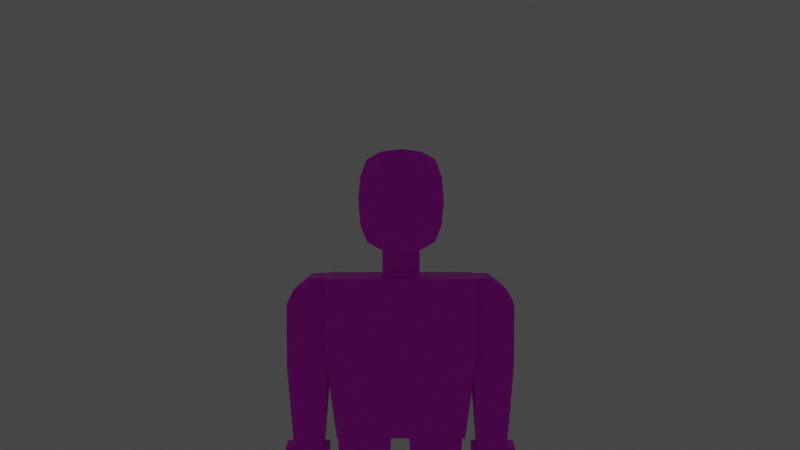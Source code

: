 # Source: clovek.blend  (saved by Blender 2.93.20; exported with 4.5.12 LTS)
import bpy
from mathutils import Matrix  # noqa: F401  (used for matrix-valued properties, if any)

bpy.ops.wm.read_factory_settings(use_empty=True)
scene = bpy.context.scene
scene.name = 'Scene'

# ---- collections
col_collection = bpy.data.collections.new('Collection'); scene.collection.children.link(col_collection)

# ---- images (referenced by path relative to the original .blend; pixels are not part of the script)
import os
ASSET_DIR = os.environ.get("B2B_ASSET_DIR", "")  # directory of the original .blend (textures are referenced by path, not embedded)
HERE = os.path.dirname(os.path.abspath(__file__))  # packed textures are extracted next to this script under _unpacked/

def load_image(name, relpath, width, height, colorspace="sRGB"):
    """Load a texture the original file referenced (path relative to the .blend, or extracted next to this script)."""
    p = next((c for c in (os.path.join(HERE, relpath), os.path.join(ASSET_DIR, relpath)) if relpath and os.path.exists(c)), "")
    if p:
        img = bpy.data.images.load(p, check_existing=True)
        img.name = name
    else:  # same state as the original file: an image datablock whose file is absent (Cycles renders it pink)
        img = bpy.data.images.new(name, width, height)
        img.source = "FILE"
        img.filepath = "//" + (relpath or name)
    img.colorspace_settings.name = colorspace
    return img
img_red_png = load_image('red.png', 'red.png', 1024, 1024, 'sRGB')

# ---- materials (node trees are filled in below, after node groups)
mat_material_003 = bpy.data.materials.new('Material.003')
mat_material_003.use_transparent_shadow = False

# ---- material node trees
mat_material_003.use_nodes = True; mat_material_003.node_tree.nodes.clear()
_N = mat_material_003.node_tree.nodes; _L = mat_material_003.node_tree.links
n0 = _N.new('ShaderNodeBsdfPrincipled'); n0.name = 'Principled BSDF'; n0.location = (10, 300)
n0.distribution = 'GGX'
n0.subsurface_method = 'BURLEY'
n0.inputs[3].default_value = 1.45
n0.inputs[27].default_value = (0.0, 0.0, 0.0, 1.0)
n0.inputs[28].default_value = 1.0
n1 = _N.new('ShaderNodeOutputMaterial'); n1.name = 'Material Output'; n1.location = (300, 300)
n2 = _N.new('ShaderNodeTexImage'); n2.name = 'Image Texture'; n2.location = (-280, 275)
n2.image = img_red_png
_L.new(n0.outputs[0], n1.inputs[0])
_L.new(n2.outputs[0], n0.inputs[0])
n1.is_active_output = True

# ---- world
world_world = bpy.data.worlds.new('World'); scene.world = world_world
world_world.use_nodes = True; world_world.node_tree.nodes.clear()
_N = world_world.node_tree.nodes; _L = world_world.node_tree.links
n0 = _N.new('ShaderNodeOutputWorld'); n0.name = 'World Output'; n0.location = (300, 300)
n1 = _N.new('ShaderNodeBackground'); n1.name = 'Background'; n1.location = (10, 300)
n1.inputs[0].default_value = (0.05088, 0.05088, 0.05088, 1.0)
_L.new(n1.outputs[0], n0.inputs[0])
n0.is_active_output = True
world_world.color = (0.05088, 0.05088, 0.05088)
world_world.use_sun_shadow = False
world_world.sun_shadow_jitter_overblur = 0.0

# ---- cameras
cam_camera = bpy.data.cameras.new('Camera')
cam_camera.clip_end = 100.0
cam_camera.ortho_scale = 7.314

# ---- lights
light_light = bpy.data.lights.new('Light', 'POINT')
light_light.transmission_factor = 0.0
light_light.energy = 1000.0
light_light.shadow_soft_size = 0.1
light_light.shadow_maximum_resolution = 0.006
light_light.use_absolute_resolution = True

# ---- meshes
me_cube = bpy.data.meshes.new('Cube')
me_cube.from_pydata([(0.857, 1.035, 1.176), (0.857, 1.035, -0.8941), (0.857, -1.035, 1.176), (0.857, -1.035, -0.8941), (-0.857, 1.035, 1.176), (-0.857, 1.035, -0.8941), (-0.857, -1.035, 1.176), (-0.857, -1.035, -0.8941), (1.067, 1.289, 0.1409), (-1.067, -1.289, 0.1409), (1.067, -1.289, 0.1409), (-1.067, 1.289, 0.1409), (1.554e-09, 1.289, -1.148), (1.554e-09, -1.289, 1.43), (1.554e-09, -1.289, -1.148), (1.554e-09, 1.289, 1.43), (1.554e-09, 1.289, 0.1409), (1.554e-09, -1.289, 0.1409), (-1.014, -1.224, 0.7528), (1.014, 1.224, 0.7528), (1.014, -1.224, 0.7528), (-1.014, 1.224, 0.7528), (1.554e-09, 1.289, 0.7853), (1.554e-09, -1.289, 0.7853), (1.014, 1.224, -0.4711), (1.014, -1.224, -0.4711), (-1.014, 1.224, -0.4711), (-1.014, -1.224, -0.4711), (1.554e-09, -1.289, -0.5035), (1.554e-09, 1.289, -0.5035), (-0.5068, 1.224, -1.083), (-0.5068, -1.224, 1.365), (-0.5336, -1.289, 0.1409), (-0.5068, -1.224, -1.083), (-0.5068, 1.224, 1.365), (-0.5336, 1.289, 0.1409), (-0.5336, 1.289, 0.7853), (-0.5336, -1.289, 0.7853), (-0.5336, 1.289, -0.5035), (-0.5336, -1.289, -0.5035), (0.5068, -1.224, -1.083), (0.5068, 1.224, 1.365), (0.5336, 1.289, 0.1409), (0.5068, 1.224, -1.083), (0.5068, -1.224, 1.365), (0.5336, -1.289, 0.1409), (0.5336, -1.289, 0.7853), (0.5336, 1.289, 0.7853), (0.5336, -1.289, -0.5035), (0.5336, 1.289, -0.5035), (-0.479, -0.3529, -1.905), (-0.479, -0.3529, -0.9469), (-0.479, 0.3529, -1.905), (-0.479, 0.3529, -0.9469), (0.479, -0.3529, -1.905), (0.479, -0.3529, -0.9469), (0.479, 0.3529, -1.905), (0.479, 0.3529, -0.9469), (-1.633, -0.9483, -5.92), (-1.922, -0.9483, -1.848), (-1.633, 0.9483, -5.92), (-1.922, 0.9483, -1.848), (1.633, -0.9483, -5.92), (1.922, -0.9483, -1.848), (1.633, 0.9483, -5.92), (1.922, 0.9483, -1.848), (-1.922, -0.9483, -3.714), (-1.922, 0.9483, -3.714), (1.922, 0.9483, -3.714), (1.922, -0.9483, -3.714), (-1.922, -0.9483, -2.781), (-1.922, 0.9483, -2.781), (1.922, 0.9483, -2.781), (1.922, -0.9483, -2.781), (-1.81, 0.9483, -4.647), (1.81, 0.9483, -4.647), (1.81, -0.9483, -4.647), (-1.81, -0.9483, -4.647), (0.3726, -0.5969, -8.209), (0.2259, -0.767, -5.465), (0.3726, 0.6974, -8.209), (0.2259, 0.8676, -5.465), (1.489, -0.5969, -8.209), (1.636, -0.767, -5.465), (1.489, 0.6974, -8.209), (1.636, 0.8676, -5.465), (0.2259, -0.767, -10.89), (0.4013, -0.5636, -8.146), (0.2259, 0.8676, -10.89), (0.4013, 0.6642, -8.146), (1.636, -0.767, -10.89), (1.46, -0.5636, -8.146), (1.636, 0.8676, -10.89), (1.46, 0.6642, -8.146), (0.03305, -2.684, -11.53), (0.03305, -2.684, -10.81), (0.03305, 1.159, -11.53), (0.03305, 1.159, -10.81), (1.757, -2.684, -11.53), (1.757, -2.684, -10.81), (1.757, 1.159, -11.53), (1.757, 1.159, -10.81), (1.864, -0.7545, -4.168), (1.864, -0.7545, -1.857), (1.864, 0.6715, -4.168), (1.864, 0.6715, -1.857), (2.927, -0.7545, -4.168), (2.349, -0.7545, -1.857), (2.927, 0.6715, -4.168), (2.349, 0.6715, -1.857), (1.864, -0.7545, -2.164), (1.864, 0.6715, -2.164), (2.751, 0.6715, -2.164), (2.751, -0.7545, -2.164), (1.864, 0.6715, -2.52), (2.927, 0.6715, -2.52), (2.927, -0.7545, -2.52), (1.864, -0.7545, -2.52), (2.031, -0.531, -6.417), (1.864, -0.7545, -4.106), (2.031, 0.448, -6.417), (1.864, 0.6715, -4.106), (2.76, -0.531, -6.417), (2.927, -0.7545, -4.106), (2.76, 0.448, -6.417), (2.927, 0.6715, -4.106), (1.885, -0.3678, -7.394), (1.885, -0.3678, -6.283), (1.885, 0.3678, -7.394), (1.885, 0.3678, -6.283), (2.996, -0.3678, -7.394), (2.996, -0.3678, -6.283), (2.996, 0.3678, -7.394), (2.996, 0.3678, -6.283), (-1.835, -0.7545, -4.168), (-1.835, -0.7545, -1.857), (-1.835, 0.6715, -4.168), (-1.835, 0.6715, -1.857), (-2.897, -0.7545, -4.168), (-2.319, -0.7545, -1.857), (-2.897, 0.6715, -4.168), (-2.319, 0.6715, -1.857), (-1.835, -0.7545, -2.164), (-1.835, 0.6715, -2.164), (-2.721, 0.6715, -2.164), (-2.721, -0.7545, -2.164), (-1.835, 0.6715, -2.52), (-2.897, 0.6715, -2.52), (-2.897, -0.7545, -2.52), (-1.835, -0.7545, -2.52), (-2.001, -0.531, -6.417), (-1.835, -0.7545, -4.106), (-2.001, 0.448, -6.417), (-1.835, 0.6715, -4.106), (-2.731, -0.531, -6.417), (-2.897, -0.7545, -4.106), (-2.731, 0.448, -6.417), (-2.897, 0.6715, -4.106), (-1.856, -0.3678, -7.394), (-1.856, -0.3678, -6.283), (-1.856, 0.3678, -7.394), (-1.856, 0.3678, -6.283), (-2.967, -0.3678, -7.394), (-2.967, -0.3678, -6.283), (-2.967, 0.3678, -7.394), (-2.967, 0.3678, -6.283), (-1.442, -0.5969, -8.209), (-1.588, -0.767, -5.465), (-1.442, 0.6974, -8.209), (-1.588, 0.8676, -5.465), (-0.3254, -0.5969, -8.209), (-0.1786, -0.767, -5.465), (-0.3254, 0.6974, -8.209), (-0.1786, 0.8676, -5.465), (-1.588, -0.767, -10.89), (-1.413, -0.5636, -8.146), (-1.588, 0.8676, -10.89), (-1.413, 0.6642, -8.146), (-0.1786, -0.767, -10.89), (-0.3541, -0.5636, -8.146), (-0.1786, 0.8676, -10.89), (-0.3541, 0.6642, -8.146), (-1.781, -2.684, -11.53), (-1.781, -2.684, -10.81), (-1.781, 1.159, -11.53), (-1.781, 1.159, -10.81), (-0.05719, -2.684, -11.53), (-0.05719, -2.684, -10.81), (-0.05719, 1.159, -11.53), (-0.05719, 1.159, -10.81), (-1.835, 0.6715, -3.344), (-2.897, 0.6715, -3.344), (-2.897, -0.7545, -3.344), (-1.835, -0.7545, -3.344), (-1.835, -0.7545, -2.932), (-1.835, 0.6715, -2.932), (-2.897, 0.6715, -2.932), (-2.897, -0.7545, -2.932), (-1.835, 0.6715, -3.756), (-2.897, 0.6715, -3.756), (-2.897, -0.7545, -3.756), (-1.835, -0.7545, -3.756), (1.864, 0.6715, -3.344), (2.927, 0.6715, -3.344), (2.927, -0.7545, -3.344), (1.864, -0.7545, -3.344), (1.864, 0.6715, -3.756), (2.927, 0.6715, -3.756), (2.927, -0.7545, -3.756), (1.864, -0.7545, -3.756), (1.864, -0.7545, -2.932), (1.864, 0.6715, -2.932), (2.927, 0.6715, -2.932), (2.927, -0.7545, -2.932), (1.947, -0.6428, -5.261), (1.947, 0.5597, -5.261), (2.843, 0.5597, -5.261), (2.843, -0.6428, -5.261), (1.906, -0.6986, -4.684), (1.906, 0.6156, -4.684), (2.885, 0.6156, -4.684), (2.885, -0.6986, -4.684), (1.989, 0.5039, -5.839), (2.802, 0.5039, -5.839), (2.802, -0.5869, -5.839), (1.989, -0.5869, -5.839), (-1.918, -0.6428, -5.261), (-1.918, 0.5597, -5.261), (-2.814, 0.5597, -5.261), (-2.814, -0.6428, -5.261), (-1.876, -0.6986, -4.684), (-1.876, 0.6156, -4.684), (-2.856, 0.6156, -4.684), (-2.856, -0.6986, -4.684), (-1.96, 0.5039, -5.839), (-2.772, 0.5039, -5.839), (-2.772, -0.5869, -5.839), (-1.96, -0.5869, -5.839), (-1.721, 0.9483, -5.283), (1.721, 0.9483, -5.283), (1.721, -0.9483, -5.283), (-1.721, -0.9483, -5.283), (-1.866, -0.9483, -4.18), (-1.866, 0.9483, -4.18), (1.866, 0.9483, -4.18), (1.866, -0.9483, -4.18), (-1.894, -0.9483, -3.947), (-1.894, 0.9483, -3.947), (1.894, 0.9483, -3.947), (1.894, -0.9483, -3.947), (-1.922, 0.9483, -3.247), (1.922, 0.9483, -3.247), (1.922, -0.9483, -3.247), (-1.922, -0.9483, -3.247), (-1.922, -0.9483, -2.314), (-1.922, 0.9483, -2.314), (1.922, 0.9483, -2.314), (1.922, -0.9483, -2.314), (-1.677, 0.9483, -5.601), (1.677, 0.9483, -5.601), (1.677, -0.9483, -5.601), (-1.677, -0.9483, -5.601), (-1.765, -0.9483, -4.965), (-1.765, 0.9483, -4.965), (1.765, 0.9483, -4.965), (1.765, -0.9483, -4.965), (-1.515, -0.6819, -6.837), (-1.515, 0.7825, -6.837), (-0.252, 0.7825, -6.837), (-0.252, -0.6819, -6.837), (-1.478, 0.74, -7.523), (-0.2887, 0.74, -7.523), (-0.2887, -0.6394, -7.523), (-1.478, -0.6394, -7.523), (-1.552, -0.7245, -6.151), (-1.552, 0.825, -6.151), (-0.2153, 0.825, -6.151), (-0.2153, -0.7245, -6.151), (0.2993, -0.6819, -6.837), (0.2993, 0.7825, -6.837), (1.562, 0.7825, -6.837), (1.562, -0.6819, -6.837), (0.2626, -0.7245, -6.151), (0.2626, 0.825, -6.151), (1.599, 0.825, -6.151), (1.599, -0.7245, -6.151), (0.3359, 0.74, -7.523), (1.526, 0.74, -7.523), (1.526, -0.6394, -7.523), (0.3359, -0.6394, -7.523), (-1.501, -0.6653, -9.518), (-1.501, 0.7659, -9.518), (-0.2663, 0.7659, -9.518), (-0.2663, -0.6653, -9.518), (-1.457, -0.6144, -8.832), (-1.457, 0.715, -8.832), (-0.3102, 0.715, -8.832), (-0.3102, -0.6144, -8.832), (-1.545, 0.8167, -10.2), (-0.2225, 0.8167, -10.2), (-0.2225, -0.7161, -10.2), (-1.545, -0.7161, -10.2), (0.3136, -0.6653, -9.518), (0.3136, 0.7659, -9.518), (1.548, 0.7659, -9.518), (1.548, -0.6653, -9.518), (0.2697, 0.8167, -10.2), (1.592, 0.8167, -10.2), (1.592, -0.7161, -10.2), (0.2697, -0.7161, -10.2), (0.3575, -0.6144, -8.832), (0.3575, 0.715, -8.832), (1.504, 0.715, -8.832), (1.504, -0.6144, -8.832), (-1.781, -0.7623, -11.53), (-1.781, -0.7623, -10.81), (-0.05719, -0.7623, -11.53), (-0.05719, -0.7623, -10.81), (-1.781, -1.723, -11.53), (-0.05719, -1.723, -10.81), (-1.781, -1.723, -10.81), (-0.05719, -1.723, -11.53), (0.03305, -0.7623, -11.53), (0.03305, -0.7623, -10.81), (1.757, -0.7623, -11.53), (1.757, -0.7623, -10.81), (0.03305, -1.723, -11.53), (1.757, -1.723, -10.81), (0.03305, -1.723, -10.81), (1.757, -1.723, -11.53), (-0.479, -0.3529, -1.426), (-0.479, 0.3529, -1.426), (0.479, 0.3529, -1.426), (0.479, -0.3529, -1.426), (1.885, -0.3678, -6.838), (1.885, 0.3678, -6.838), (2.996, 0.3678, -6.838), (2.996, -0.3678, -6.838), (-1.856, -0.3678, -6.838), (-1.856, 0.3678, -6.838), (-2.967, 0.3678, -6.838), (-2.967, -0.3678, -6.838), (-1.856, -0.3678, -6.561), (-1.856, 0.3678, -6.561), (-2.967, 0.3678, -6.561), (-2.967, -0.3678, -6.561), (-1.856, 0.3678, -7.116), (-2.967, 0.3678, -7.116), (-2.967, -0.3678, -7.116), (-1.856, -0.3678, -7.116), (1.885, 0.3678, -7.116), (2.996, 0.3678, -7.116), (2.996, -0.3678, -7.116), (1.885, -0.3678, -7.116), (1.885, -0.3678, -6.561), (1.885, 0.3678, -6.561), (2.996, 0.3678, -6.561), (2.996, -0.3678, -6.561)], [], [(34, 4, 6, 31), (37, 31, 6, 18), (18, 6, 4, 21), (43, 1, 3, 40), (19, 0, 2, 20), (47, 41, 0, 19), (49, 42, 8, 24), (24, 8, 10, 25), (27, 9, 11, 26), (39, 32, 9, 27), (48, 45, 17, 28), (38, 35, 16, 29), (36, 34, 15, 22), (30, 12, 14, 33), (46, 44, 13, 23), (41, 15, 13, 44), (45, 46, 23, 17), (35, 36, 22, 16), (42, 47, 19, 8), (8, 19, 20, 10), (9, 18, 21, 11), (32, 37, 18, 9), (30, 38, 29, 12), (40, 48, 28, 14), (33, 39, 27, 7), (7, 27, 26, 5), (1, 24, 25, 3), (43, 49, 24, 1), (14, 28, 39, 33), (5, 26, 38, 30), (17, 23, 37, 32), (11, 21, 36, 35), (5, 30, 33, 7), (21, 4, 34, 36), (26, 11, 35, 38), (28, 17, 32, 39), (23, 13, 31, 37), (15, 34, 31, 13), (12, 29, 49, 43), (3, 25, 48, 40), (16, 22, 47, 42), (10, 20, 46, 45), (0, 41, 44, 2), (20, 2, 44, 46), (25, 10, 45, 48), (29, 16, 42, 49), (22, 15, 41, 47), (12, 43, 40, 14), (330, 51, 53, 331), (331, 53, 57, 332), (332, 57, 55, 333), (333, 55, 51, 330), (52, 56, 54, 50), (57, 53, 51, 55), (254, 59, 61, 255), (255, 61, 65, 256), (256, 65, 63, 257), (257, 63, 59, 254), (60, 64, 62, 58), (65, 61, 59, 63), (249, 69, 66, 246), (248, 68, 69, 249), (247, 67, 68, 248), (246, 66, 67, 247), (252, 73, 70, 253), (251, 72, 73, 252), (250, 71, 72, 251), (253, 70, 71, 250), (262, 77, 74, 263), (263, 74, 75, 264), (264, 75, 76, 265), (265, 76, 77, 262), (282, 79, 81, 283), (283, 81, 85, 284), (284, 85, 83, 285), (285, 83, 79, 282), (80, 84, 82, 78), (85, 81, 79, 83), (310, 87, 89, 311), (311, 89, 93, 312), (312, 93, 91, 313), (313, 91, 87, 310), (88, 92, 90, 86), (93, 89, 87, 91), (322, 323, 97, 96), (96, 97, 101, 100), (329, 327, 99, 98), (98, 99, 95, 94), (326, 329, 98, 94), (327, 328, 95, 99), (110, 103, 105, 111), (111, 105, 109, 112), (112, 109, 107, 113), (113, 107, 103, 110), (104, 108, 106, 102), (109, 105, 103, 107), (116, 113, 110, 117), (115, 112, 113, 116), (114, 111, 112, 115), (117, 110, 111, 114), (210, 117, 114, 211), (211, 114, 115, 212), (212, 115, 116, 213), (213, 116, 117, 210), (218, 119, 121, 219), (219, 121, 125, 220), (220, 125, 123, 221), (221, 123, 119, 218), (120, 124, 122, 118), (125, 121, 119, 123), (354, 127, 129, 355), (355, 129, 133, 356), (356, 133, 131, 357), (357, 131, 127, 354), (128, 132, 130, 126), (133, 129, 127, 131), (142, 135, 137, 143), (143, 137, 141, 144), (144, 141, 139, 145), (145, 139, 135, 142), (136, 140, 138, 134), (141, 137, 135, 139), (148, 145, 142, 149), (147, 144, 145, 148), (146, 143, 144, 147), (149, 142, 143, 146), (194, 149, 146, 195), (195, 146, 147, 196), (196, 147, 148, 197), (197, 148, 149, 194), (230, 151, 153, 231), (231, 153, 157, 232), (232, 157, 155, 233), (233, 155, 151, 230), (152, 156, 154, 150), (157, 153, 151, 155), (342, 159, 161, 343), (343, 161, 165, 344), (344, 165, 163, 345), (345, 163, 159, 342), (160, 164, 162, 158), (165, 161, 159, 163), (274, 167, 169, 275), (275, 169, 173, 276), (276, 173, 171, 277), (277, 171, 167, 274), (168, 172, 170, 166), (173, 169, 167, 171), (294, 175, 177, 295), (295, 177, 181, 296), (296, 181, 179, 297), (297, 179, 175, 294), (176, 180, 178, 174), (181, 177, 175, 179), (314, 315, 185, 184), (184, 185, 189, 188), (321, 319, 187, 186), (186, 187, 183, 182), (318, 321, 186, 182), (319, 320, 183, 187), (200, 192, 193, 201), (199, 191, 192, 200), (198, 190, 191, 199), (201, 193, 190, 198), (192, 197, 194, 193), (191, 196, 197, 192), (190, 195, 196, 191), (193, 194, 195, 190), (134, 201, 198, 136), (136, 198, 199, 140), (140, 199, 200, 138), (138, 200, 201, 134), (208, 204, 205, 209), (207, 203, 204, 208), (206, 202, 203, 207), (209, 205, 202, 206), (102, 209, 206, 104), (104, 206, 207, 108), (108, 207, 208, 106), (106, 208, 209, 102), (204, 213, 210, 205), (203, 212, 213, 204), (202, 211, 212, 203), (205, 210, 211, 202), (224, 217, 214, 225), (223, 216, 217, 224), (222, 215, 216, 223), (225, 214, 215, 222), (217, 221, 218, 214), (216, 220, 221, 217), (215, 219, 220, 216), (214, 218, 219, 215), (118, 225, 222, 120), (120, 222, 223, 124), (124, 223, 224, 122), (122, 224, 225, 118), (236, 229, 226, 237), (235, 228, 229, 236), (234, 227, 228, 235), (237, 226, 227, 234), (229, 233, 230, 226), (228, 232, 233, 229), (227, 231, 232, 228), (226, 230, 231, 227), (150, 237, 234, 152), (152, 234, 235, 156), (156, 235, 236, 154), (154, 236, 237, 150), (260, 240, 241, 261), (259, 239, 240, 260), (258, 238, 239, 259), (261, 241, 238, 258), (77, 242, 243, 74), (74, 243, 244, 75), (75, 244, 245, 76), (76, 245, 242, 77), (242, 246, 247, 243), (243, 247, 248, 244), (244, 248, 249, 245), (245, 249, 246, 242), (66, 253, 250, 67), (67, 250, 251, 68), (68, 251, 252, 69), (69, 252, 253, 66), (73, 257, 254, 70), (72, 256, 257, 73), (71, 255, 256, 72), (70, 254, 255, 71), (58, 261, 258, 60), (60, 258, 259, 64), (64, 259, 260, 62), (62, 260, 261, 58), (240, 265, 262, 241), (239, 264, 265, 240), (238, 263, 264, 239), (241, 262, 263, 238), (272, 269, 266, 273), (271, 268, 269, 272), (270, 267, 268, 271), (273, 266, 267, 270), (166, 273, 270, 168), (168, 270, 271, 172), (172, 271, 272, 170), (170, 272, 273, 166), (269, 277, 274, 266), (268, 276, 277, 269), (267, 275, 276, 268), (266, 274, 275, 267), (288, 281, 278, 289), (287, 280, 281, 288), (286, 279, 280, 287), (289, 278, 279, 286), (281, 285, 282, 278), (280, 284, 285, 281), (279, 283, 284, 280), (278, 282, 283, 279), (78, 289, 286, 80), (80, 286, 287, 84), (84, 287, 288, 82), (82, 288, 289, 78), (300, 293, 290, 301), (299, 292, 293, 300), (298, 291, 292, 299), (301, 290, 291, 298), (293, 297, 294, 290), (292, 296, 297, 293), (291, 295, 296, 292), (290, 294, 295, 291), (174, 301, 298, 176), (176, 298, 299, 180), (180, 299, 300, 178), (178, 300, 301, 174), (308, 305, 302, 309), (307, 304, 305, 308), (306, 303, 304, 307), (309, 302, 303, 306), (86, 309, 306, 88), (88, 306, 307, 92), (92, 307, 308, 90), (90, 308, 309, 86), (305, 313, 310, 302), (304, 312, 313, 305), (303, 311, 312, 304), (302, 310, 311, 303), (189, 185, 315, 317), (184, 188, 316, 314), (188, 189, 317, 316), (318, 320, 315, 314), (182, 183, 320, 318), (317, 315, 320, 319), (314, 316, 321, 318), (316, 317, 319, 321), (101, 97, 323, 325), (96, 100, 324, 322), (100, 101, 325, 324), (326, 328, 323, 322), (94, 95, 328, 326), (325, 323, 328, 327), (322, 324, 329, 326), (324, 325, 327, 329), (54, 333, 330, 50), (56, 332, 333, 54), (52, 331, 332, 56), (50, 330, 331, 52), (352, 337, 334, 353), (351, 336, 337, 352), (350, 335, 336, 351), (353, 334, 335, 350), (348, 341, 338, 349), (347, 340, 341, 348), (346, 339, 340, 347), (349, 338, 339, 346), (341, 345, 342, 338), (340, 344, 345, 341), (339, 343, 344, 340), (338, 342, 343, 339), (158, 349, 346, 160), (160, 346, 347, 164), (164, 347, 348, 162), (162, 348, 349, 158), (126, 353, 350, 128), (128, 350, 351, 132), (132, 351, 352, 130), (130, 352, 353, 126), (337, 357, 354, 334), (336, 356, 357, 337), (335, 355, 356, 336), (334, 354, 355, 335)])
_uv = me_cube.uv_layers.new(name='UVMap')
_uv.uv.foreach_set('vector', [0.8125, 0.5, 0.875, 0.5, 0.875, 0.75, 0.8125, 0.75, 0.5625, 0.9375, 0.625, 0.9375, 0.625, 1.0, 0.5625, 1.0, 0.5625, 0.0, 0.625, 0.0, 0.625, 0.25, 0.5625, 0.25, 0.3125, 0.5, 0.375, 0.5, 0.375, 0.75, 0.3125, 0.75, 0.5625, 0.5, 0.625, 0.5, 0.625, 0.75, 0.5625, 0.75, 0.5625, 0.4375, 0.625, 0.4375, 0.625, 0.5, 0.5625, 0.5, 0.4375, 0.4375, 0.5, 0.4375, 0.5, 0.5, 0.4375, 0.5, 0.4375, 0.5, 0.5, 0.5, 0.5, 0.75, 0.4375, 0.75, 0.4375, 0.0, 0.5, 0.0, 0.5, 0.25, 0.4375, 0.25, 0.4375, 0.9375, 0.5, 0.9375, 0.5, 1.0, 0.4375, 1.0, 0.4375, 0.8125, 0.5, 0.8125, 0.5, 0.875, 0.4375, 0.875, 0.4375, 0.3125, 0.5, 0.3125, 0.5, 0.375, 0.4375, 0.375, 0.5625, 0.3125, 0.625, 0.3125, 0.625, 0.375, 0.5625, 0.375, 0.1875, 0.5, 0.25, 0.5, 0.25, 0.75, 0.1875, 0.75, 0.5625, 0.8125, 0.625, 0.8125, 0.625, 0.875, 0.5625, 0.875, 0.6875, 0.5, 0.75, 0.5, 0.75, 0.75, 0.6875, 0.75, 0.5, 0.8125, 0.5625, 0.8125, 0.5625, 0.875, 0.5, 0.875, 0.5, 0.3125, 0.5625, 0.3125, 0.5625, 0.375, 0.5, 0.375, 0.5, 0.4375, 0.5625, 0.4375, 0.5625, 0.5, 0.5, 0.5, 0.5, 0.5, 0.5625, 0.5, 0.5625, 0.75, 0.5, 0.75, 0.5, 0.0, 0.5625, 0.0, 0.5625, 0.25, 0.5, 0.25, 0.5, 0.9375, 0.5625, 0.9375, 0.5625, 1.0, 0.5, 1.0, 0.375, 0.3125, 0.4375, 0.3125, 0.4375, 0.375, 0.375, 0.375, 0.375, 0.8125, 0.4375, 0.8125, 0.4375, 0.875, 0.375, 0.875, 0.375, 0.9375, 0.4375, 0.9375, 0.4375, 1.0, 0.375, 1.0, 0.375, 0.0, 0.4375, 0.0, 0.4375, 0.25, 0.375, 0.25, 0.375, 0.5, 0.4375, 0.5, 0.4375, 0.75, 0.375, 0.75, 0.375, 0.4375, 0.4375, 0.4375, 0.4375, 0.5, 0.375, 0.5, 0.375, 0.875, 0.4375, 0.875, 0.4375, 0.9375, 0.375, 0.9375, 0.375, 0.25, 0.4375, 0.25, 0.4375, 0.3125, 0.375, 0.3125, 0.5, 0.875, 0.5625, 0.875, 0.5625, 0.9375, 0.5, 0.9375, 0.5, 0.25, 0.5625, 0.25, 0.5625, 0.3125, 0.5, 0.3125, 0.125, 0.5, 0.1875, 0.5, 0.1875, 0.75, 0.125, 0.75, 0.5625, 0.25, 0.625, 0.25, 0.625, 0.3125, 0.5625, 0.3125, 0.4375, 0.25, 0.5, 0.25, 0.5, 0.3125, 0.4375, 0.3125, 0.4375, 0.875, 0.5, 0.875, 0.5, 0.9375, 0.4375, 0.9375, 0.5625, 0.875, 0.625, 0.875, 0.625, 0.9375, 0.5625, 0.9375, 0.75, 0.5, 0.8125, 0.5, 0.8125, 0.75, 0.75, 0.75, 0.375, 0.375, 0.4375, 0.375, 0.4375, 0.4375, 0.375, 0.4375, 0.375, 0.75, 0.4375, 0.75, 0.4375, 0.8125, 0.375, 0.8125, 0.5, 0.375, 0.5625, 0.375, 0.5625, 0.4375, 0.5, 0.4375, 0.5, 0.75, 0.5625, 0.75, 0.5625, 0.8125, 0.5, 0.8125, 0.625, 0.5, 0.6875, 0.5, 0.6875, 0.75, 0.625, 0.75, 0.5625, 0.75, 0.625, 0.75, 0.625, 0.8125, 0.5625, 0.8125, 0.4375, 0.75, 0.5, 0.75, 0.5, 0.8125, 0.4375, 0.8125, 0.4375, 0.375, 0.5, 0.375, 0.5, 0.4375, 0.4375, 0.4375, 0.5625, 0.375, 0.625, 0.375, 0.625, 0.4375, 0.5625, 0.4375, 0.25, 0.5, 0.3125, 0.5, 0.3125, 0.75, 0.25, 0.75, 0.5, 0.0, 0.625, 0.0, 0.625, 0.25, 0.5, 0.25, 0.5, 0.25, 0.625, 0.25, 0.625, 0.5, 0.5, 0.5, 0.5, 0.5, 0.625, 0.5, 0.625, 0.75, 0.5, 0.75, 0.5, 0.75, 0.625, 0.75, 0.625, 1.0, 0.5, 1.0, 0.125, 0.5, 0.375, 0.5, 0.375, 0.75, 0.125, 0.75, 0.625, 0.5, 0.875, 0.5, 0.875, 0.75, 0.625, 0.75, 0.5938, 0.0, 0.625, 0.0, 0.625, 0.25, 0.5938, 0.25, 0.5938, 0.25, 0.625, 0.25, 0.625, 0.5, 0.5938, 0.5, 0.5938, 0.5, 0.625, 0.5, 0.625, 0.75, 0.5938, 0.75, 0.5938, 0.75, 0.625, 0.75, 0.625, 1.0, 0.5938, 1.0, 0.125, 0.5, 0.375, 0.5, 0.375, 0.75, 0.125, 0.75, 0.625, 0.5, 0.875, 0.5, 0.875, 0.75, 0.625, 0.75, 0.4844, 0.75, 0.5, 0.75, 0.5, 1.0, 0.4844, 1.0, 0.4844, 0.5, 0.5, 0.5, 0.5, 0.75, 0.4844, 0.75, 0.4844, 0.25, 0.5, 0.25, 0.5, 0.5, 0.4844, 0.5, 0.4844, 0.0, 0.5, 0.0, 0.5, 0.25, 0.4844, 0.25, 0.5312, 0.75, 0.5625, 0.75, 0.5625, 1.0, 0.5312, 1.0, 0.5312, 0.5, 0.5625, 0.5, 0.5625, 0.75, 0.5312, 0.75, 0.5312, 0.25, 0.5625, 0.25, 0.5625, 0.5, 0.5312, 0.5, 0.5312, 0.0, 0.5625, 0.0, 0.5625, 0.25, 0.5312, 0.25, 0.4219, 0.0, 0.4375, 0.0, 0.4375, 0.25, 0.4219, 0.25, 0.4219, 0.25, 0.4375, 0.25, 0.4375, 0.5, 0.4219, 0.5, 0.4219, 0.5, 0.4375, 0.5, 0.4375, 0.75, 0.4219, 0.75, 0.4219, 0.75, 0.4375, 0.75, 0.4375, 1.0, 0.4219, 1.0, 0.5625, 0.0, 0.625, 0.0, 0.625, 0.25, 0.5625, 0.25, 0.5625, 0.25, 0.625, 0.25, 0.625, 0.5, 0.5625, 0.5, 0.5625, 0.5, 0.625, 0.5, 0.625, 0.75, 0.5625, 0.75, 0.5625, 0.75, 0.625, 0.75, 0.625, 1.0, 0.5625, 1.0, 0.125, 0.5, 0.375, 0.5, 0.375, 0.75, 0.125, 0.75, 0.625, 0.5, 0.875, 0.5, 0.875, 0.75, 0.625, 0.75, 0.5625, 0.0, 0.625, 0.0, 0.625, 0.25, 0.5625, 0.25, 0.5625, 0.25, 0.625, 0.25, 0.625, 0.5, 0.5625, 0.5, 0.5625, 0.5, 0.625, 0.5, 0.625, 0.75, 0.5625, 0.75, 0.5625, 0.75, 0.625, 0.75, 0.625, 1.0, 0.5625, 1.0, 0.125, 0.5, 0.375, 0.5, 0.375, 0.75, 0.125, 0.75, 0.625, 0.5, 0.875, 0.5, 0.875, 0.75, 0.625, 0.75, 0.375, 0.125, 0.625, 0.125, 0.625, 0.25, 0.375, 0.25, 0.375, 0.25, 0.625, 0.25, 0.625, 0.5, 0.375, 0.5, 0.375, 0.6875, 0.625, 0.6875, 0.625, 0.75, 0.375, 0.75, 0.375, 0.75, 0.625, 0.75, 0.625, 1.0, 0.375, 1.0, 0.125, 0.6875, 0.375, 0.6875, 0.375, 0.75, 0.125, 0.75, 0.625, 0.6875, 0.875, 0.6875, 0.875, 0.75, 0.625, 0.75, 0.5917, 0.0, 0.625, 0.0, 0.625, 0.25, 0.5917, 0.25, 0.5917, 0.25, 0.625, 0.25, 0.625, 0.5, 0.5917, 0.5, 0.5917, 0.5, 0.625, 0.5, 0.625, 0.75, 0.5917, 0.75, 0.5917, 0.75, 0.625, 0.75, 0.625, 1.0, 0.5917, 1.0, 0.125, 0.5, 0.375, 0.5, 0.375, 0.75, 0.125, 0.75, 0.625, 0.5, 0.875, 0.5, 0.875, 0.75, 0.625, 0.75, 0.5533, 0.75, 0.5917, 0.75, 0.5917, 1.0, 0.5533, 1.0, 0.5533, 0.5, 0.5917, 0.5, 0.5917, 0.75, 0.5533, 0.75, 0.5533, 0.25, 0.5917, 0.25, 0.5917, 0.5, 0.5533, 0.5, 0.5533, 0.0, 0.5917, 0.0, 0.5917, 0.25, 0.5533, 0.25, 0.5087, 0.0, 0.5533, 0.0, 0.5533, 0.25, 0.5087, 0.25, 0.5087, 0.25, 0.5533, 0.25, 0.5533, 0.5, 0.5087, 0.5, 0.5087, 0.5, 0.5533, 0.5, 0.5533, 0.75, 0.5087, 0.75, 0.5087, 0.75, 0.5533, 0.75, 0.5533, 1.0, 0.5087, 1.0, 0.5625, 0.0, 0.625, 0.0, 0.625, 0.25, 0.5625, 0.25, 0.5625, 0.25, 0.625, 0.25, 0.625, 0.5, 0.5625, 0.5, 0.5625, 0.5, 0.625, 0.5, 0.625, 0.75, 0.5625, 0.75, 0.5625, 0.75, 0.625, 0.75, 0.625, 1.0, 0.5625, 1.0, 0.125, 0.5, 0.375, 0.5, 0.375, 0.75, 0.125, 0.75, 0.625, 0.5, 0.875, 0.5, 0.875, 0.75, 0.625, 0.75, 0.5625, 0.0, 0.625, 0.0, 0.625, 0.25, 0.5625, 0.25, 0.5625, 0.25, 0.625, 0.25, 0.625, 0.5, 0.5625, 0.5, 0.5625, 0.5, 0.625, 0.5, 0.625, 0.75, 0.5625, 0.75, 0.5625, 0.75, 0.625, 0.75, 0.625, 1.0, 0.5625, 1.0, 0.125, 0.5, 0.375, 0.5, 0.375, 0.75, 0.125, 0.75, 0.625, 0.5, 0.875, 0.5, 0.875, 0.75, 0.625, 0.75, 0.5917, 0.0, 0.625, 0.0, 0.625, 0.25, 0.5917, 0.25, 0.5917, 0.25, 0.625, 0.25, 0.625, 0.5, 0.5917, 0.5, 0.5917, 0.5, 0.625, 0.5, 0.625, 0.75, 0.5917, 0.75, 0.5917, 0.75, 0.625, 0.75, 0.625, 1.0, 0.5917, 1.0, 0.125, 0.5, 0.375, 0.5, 0.375, 0.75, 0.125, 0.75, 0.625, 0.5, 0.875, 0.5, 0.875, 0.75, 0.625, 0.75, 0.5533, 0.75, 0.5917, 0.75, 0.5917, 1.0, 0.5533, 1.0, 0.5533, 0.5, 0.5917, 0.5, 0.5917, 0.75, 0.5533, 0.75, 0.5533, 0.25, 0.5917, 0.25, 0.5917, 0.5, 0.5533, 0.5, 0.5533, 0.0, 0.5917, 0.0, 0.5917, 0.25, 0.5533, 0.25, 0.5087, 0.0, 0.5533, 0.0, 0.5533, 0.25, 0.5087, 0.25, 0.5087, 0.25, 0.5533, 0.25, 0.5533, 0.5, 0.5087, 0.5, 0.5087, 0.5, 0.5533, 0.5, 0.5533, 0.75, 0.5087, 0.75, 0.5087, 0.75, 0.5533, 0.75, 0.5533, 1.0, 0.5087, 1.0, 0.5625, 0.0, 0.625, 0.0, 0.625, 0.25, 0.5625, 0.25, 0.5625, 0.25, 0.625, 0.25, 0.625, 0.5, 0.5625, 0.5, 0.5625, 0.5, 0.625, 0.5, 0.625, 0.75, 0.5625, 0.75, 0.5625, 0.75, 0.625, 0.75, 0.625, 1.0, 0.5625, 1.0, 0.125, 0.5, 0.375, 0.5, 0.375, 0.75, 0.125, 0.75, 0.625, 0.5, 0.875, 0.5, 0.875, 0.75, 0.625, 0.75, 0.5625, 0.0, 0.625, 0.0, 0.625, 0.25, 0.5625, 0.25, 0.5625, 0.25, 0.625, 0.25, 0.625, 0.5, 0.5625, 0.5, 0.5625, 0.5, 0.625, 0.5, 0.625, 0.75, 0.5625, 0.75, 0.5625, 0.75, 0.625, 0.75, 0.625, 1.0, 0.5625, 1.0, 0.125, 0.5, 0.375, 0.5, 0.375, 0.75, 0.125, 0.75, 0.625, 0.5, 0.875, 0.5, 0.875, 0.75, 0.625, 0.75, 0.5625, 0.0, 0.625, 0.0, 0.625, 0.25, 0.5625, 0.25, 0.5625, 0.25, 0.625, 0.25, 0.625, 0.5, 0.5625, 0.5, 0.5625, 0.5, 0.625, 0.5, 0.625, 0.75, 0.5625, 0.75, 0.5625, 0.75, 0.625, 0.75, 0.625, 1.0, 0.5625, 1.0, 0.125, 0.5, 0.375, 0.5, 0.375, 0.75, 0.125, 0.75, 0.625, 0.5, 0.875, 0.5, 0.875, 0.75, 0.625, 0.75, 0.5625, 0.0, 0.625, 0.0, 0.625, 0.25, 0.5625, 0.25, 0.5625, 0.25, 0.625, 0.25, 0.625, 0.5, 0.5625, 0.5, 0.5625, 0.5, 0.625, 0.5, 0.625, 0.75, 0.5625, 0.75, 0.5625, 0.75, 0.625, 0.75, 0.625, 1.0, 0.5625, 1.0, 0.125, 0.5, 0.375, 0.5, 0.375, 0.75, 0.125, 0.75, 0.625, 0.5, 0.875, 0.5, 0.875, 0.75, 0.625, 0.75, 0.375, 0.125, 0.625, 0.125, 0.625, 0.25, 0.375, 0.25, 0.375, 0.25, 0.625, 0.25, 0.625, 0.5, 0.375, 0.5, 0.375, 0.6875, 0.625, 0.6875, 0.625, 0.75, 0.375, 0.75, 0.375, 0.75, 0.625, 0.75, 0.625, 1.0, 0.375, 1.0, 0.125, 0.6875, 0.375, 0.6875, 0.375, 0.75, 0.125, 0.75, 0.625, 0.6875, 0.875, 0.6875, 0.875, 0.75, 0.625, 0.75, 0.4196, 0.75, 0.4641, 0.75, 0.4641, 1.0, 0.4196, 1.0, 0.4196, 0.5, 0.4641, 0.5, 0.4641, 0.75, 0.4196, 0.75, 0.4196, 0.25, 0.4641, 0.25, 0.4641, 0.5, 0.4196, 0.5, 0.4196, 0.0, 0.4641, 0.0, 0.4641, 0.25, 0.4196, 0.25, 0.4641, 0.75, 0.5087, 0.75, 0.5087, 1.0, 0.4641, 1.0, 0.4641, 0.5, 0.5087, 0.5, 0.5087, 0.75, 0.4641, 0.75, 0.4641, 0.25, 0.5087, 0.25, 0.5087, 0.5, 0.4641, 0.5, 0.4641, 0.0, 0.5087, 0.0, 0.5087, 0.25, 0.4641, 0.25, 0.375, 0.0, 0.4196, 0.0, 0.4196, 0.25, 0.375, 0.25, 0.375, 0.25, 0.4196, 0.25, 0.4196, 0.5, 0.375, 0.5, 0.375, 0.5, 0.4196, 0.5, 0.4196, 0.75, 0.375, 0.75, 0.375, 0.75, 0.4196, 0.75, 0.4196, 1.0, 0.375, 1.0, 0.4196, 0.75, 0.4641, 0.75, 0.4641, 1.0, 0.4196, 1.0, 0.4196, 0.5, 0.4641, 0.5, 0.4641, 0.75, 0.4196, 0.75, 0.4196, 0.25, 0.4641, 0.25, 0.4641, 0.5, 0.4196, 0.5, 0.4196, 0.0, 0.4641, 0.0, 0.4641, 0.25, 0.4196, 0.25, 0.375, 0.0, 0.4196, 0.0, 0.4196, 0.25, 0.375, 0.25, 0.375, 0.25, 0.4196, 0.25, 0.4196, 0.5, 0.375, 0.5, 0.375, 0.5, 0.4196, 0.5, 0.4196, 0.75, 0.375, 0.75, 0.375, 0.75, 0.4196, 0.75, 0.4196, 1.0, 0.375, 1.0, 0.4641, 0.75, 0.5087, 0.75, 0.5087, 1.0, 0.4641, 1.0, 0.4641, 0.5, 0.5087, 0.5, 0.5087, 0.75, 0.4641, 0.75, 0.4641, 0.25, 0.5087, 0.25, 0.5087, 0.5, 0.4641, 0.5, 0.4641, 0.0, 0.5087, 0.0, 0.5087, 0.25, 0.4641, 0.25, 0.4375, 0.75, 0.5, 0.75, 0.5, 1.0, 0.4375, 1.0, 0.4375, 0.5, 0.5, 0.5, 0.5, 0.75, 0.4375, 0.75, 0.4375, 0.25, 0.5, 0.25, 0.5, 0.5, 0.4375, 0.5, 0.4375, 0.0, 0.5, 0.0, 0.5, 0.25, 0.4375, 0.25, 0.5, 0.75, 0.5625, 0.75, 0.5625, 1.0, 0.5, 1.0, 0.5, 0.5, 0.5625, 0.5, 0.5625, 0.75, 0.5, 0.75, 0.5, 0.25, 0.5625, 0.25, 0.5625, 0.5, 0.5, 0.5, 0.5, 0.0, 0.5625, 0.0, 0.5625, 0.25, 0.5, 0.25, 0.375, 0.0, 0.4375, 0.0, 0.4375, 0.25, 0.375, 0.25, 0.375, 0.25, 0.4375, 0.25, 0.4375, 0.5, 0.375, 0.5, 0.375, 0.5, 0.4375, 0.5, 0.4375, 0.75, 0.375, 0.75, 0.375, 0.75, 0.4375, 0.75, 0.4375, 1.0, 0.375, 1.0, 0.4375, 0.75, 0.5, 0.75, 0.5, 1.0, 0.4375, 1.0, 0.4375, 0.5, 0.5, 0.5, 0.5, 0.75, 0.4375, 0.75, 0.4375, 0.25, 0.5, 0.25, 0.5, 0.5, 0.4375, 0.5, 0.4375, 0.0, 0.5, 0.0, 0.5, 0.25, 0.4375, 0.25, 0.5, 0.75, 0.5625, 0.75, 0.5625, 1.0, 0.5, 1.0, 0.5, 0.5, 0.5625, 0.5, 0.5625, 0.75, 0.5, 0.75, 0.5, 0.25, 0.5625, 0.25, 0.5625, 0.5, 0.5, 0.5, 0.5, 0.0, 0.5625, 0.0, 0.5625, 0.25, 0.5, 0.25, 0.375, 0.0, 0.4375, 0.0, 0.4375, 0.25, 0.375, 0.25, 0.375, 0.25, 0.4375, 0.25, 0.4375, 0.5, 0.375, 0.5, 0.375, 0.5, 0.4375, 0.5, 0.4375, 0.75, 0.375, 0.75, 0.375, 0.75, 0.4375, 0.75, 0.4375, 1.0, 0.375, 1.0, 0.3906, 0.75, 0.4063, 0.75, 0.4062, 1.0, 0.3906, 1.0, 0.3906, 0.5, 0.4062, 0.5, 0.4063, 0.75, 0.3906, 0.75, 0.3906, 0.25, 0.4063, 0.25, 0.4062, 0.5, 0.3906, 0.5, 0.3906, 0.0, 0.4062, 0.0, 0.4063, 0.25, 0.3906, 0.25, 0.4375, 0.0, 0.4688, 0.0, 0.4688, 0.25, 0.4375, 0.25, 0.4375, 0.25, 0.4688, 0.25, 0.4688, 0.5, 0.4375, 0.5, 0.4375, 0.5, 0.4688, 0.5, 0.4688, 0.75, 0.4375, 0.75, 0.4375, 0.75, 0.4688, 0.75, 0.4688, 1.0, 0.4375, 1.0, 0.4688, 0.0, 0.4844, 0.0, 0.4844, 0.25, 0.4688, 0.25, 0.4688, 0.25, 0.4844, 0.25, 0.4844, 0.5, 0.4688, 0.5, 0.4688, 0.5, 0.4844, 0.5, 0.4844, 0.75, 0.4688, 0.75, 0.4688, 0.75, 0.4844, 0.75, 0.4844, 1.0, 0.4688, 1.0, 0.5, 0.0, 0.5312, 0.0, 0.5312, 0.25, 0.5, 0.25, 0.5, 0.25, 0.5312, 0.25, 0.5312, 0.5, 0.5, 0.5, 0.5, 0.5, 0.5312, 0.5, 0.5312, 0.75, 0.5, 0.75, 0.5, 0.75, 0.5312, 0.75, 0.5312, 1.0, 0.5, 1.0, 0.5625, 0.75, 0.5938, 0.75, 0.5938, 1.0, 0.5625, 1.0, 0.5625, 0.5, 0.5938, 0.5, 0.5938, 0.75, 0.5625, 0.75, 0.5625, 0.25, 0.5938, 0.25, 0.5938, 0.5, 0.5625, 0.5, 0.5625, 0.0, 0.5938, 0.0, 0.5938, 0.25, 0.5625, 0.25, 0.375, 0.0, 0.3906, 0.0, 0.3906, 0.25, 0.375, 0.25, 0.375, 0.25, 0.3906, 0.25, 0.3906, 0.5, 0.375, 0.5, 0.375, 0.5, 0.3906, 0.5, 0.3906, 0.75, 0.375, 0.75, 0.375, 0.75, 0.3906, 0.75, 0.3906, 1.0, 0.375, 1.0, 0.4063, 0.75, 0.4219, 0.75, 0.4219, 1.0, 0.4062, 1.0, 0.4062, 0.5, 0.4219, 0.5, 0.4219, 0.75, 0.4063, 0.75, 0.4063, 0.25, 0.4219, 0.25, 0.4219, 0.5, 0.4062, 0.5, 0.4062, 0.0, 0.4219, 0.0, 0.4219, 0.25, 0.4063, 0.25, 0.4375, 0.75, 0.5, 0.75, 0.5, 1.0, 0.4375, 1.0, 0.4375, 0.5, 0.5, 0.5, 0.5, 0.75, 0.4375, 0.75, 0.4375, 0.25, 0.5, 0.25, 0.5, 0.5, 0.4375, 0.5, 0.4375, 0.0, 0.5, 0.0, 0.5, 0.25, 0.4375, 0.25, 0.375, 0.0, 0.4375, 0.0, 0.4375, 0.25, 0.375, 0.25, 0.375, 0.25, 0.4375, 0.25, 0.4375, 0.5, 0.375, 0.5, 0.375, 0.5, 0.4375, 0.5, 0.4375, 0.75, 0.375, 0.75, 0.375, 0.75, 0.4375, 0.75, 0.4375, 1.0, 0.375, 1.0, 0.5, 0.75, 0.5625, 0.75, 0.5625, 1.0, 0.5, 1.0, 0.5, 0.5, 0.5625, 0.5, 0.5625, 0.75, 0.5, 0.75, 0.5, 0.25, 0.5625, 0.25, 0.5625, 0.5, 0.5, 0.5, 0.5, 0.0, 0.5625, 0.0, 0.5625, 0.25, 0.5, 0.25, 0.4375, 0.75, 0.5, 0.75, 0.5, 1.0, 0.4375, 1.0, 0.4375, 0.5, 0.5, 0.5, 0.5, 0.75, 0.4375, 0.75, 0.4375, 0.25, 0.5, 0.25, 0.5, 0.5, 0.4375, 0.5, 0.4375, 0.0, 0.5, 0.0, 0.5, 0.25, 0.4375, 0.25, 0.5, 0.75, 0.5625, 0.75, 0.5625, 1.0, 0.5, 1.0, 0.5, 0.5, 0.5625, 0.5, 0.5625, 0.75, 0.5, 0.75, 0.5, 0.25, 0.5625, 0.25, 0.5625, 0.5, 0.5, 0.5, 0.5, 0.0, 0.5625, 0.0, 0.5625, 0.25, 0.5, 0.25, 0.375, 0.0, 0.4375, 0.0, 0.4375, 0.25, 0.375, 0.25, 0.375, 0.25, 0.4375, 0.25, 0.4375, 0.5, 0.375, 0.5, 0.375, 0.5, 0.4375, 0.5, 0.4375, 0.75, 0.375, 0.75, 0.375, 0.75, 0.4375, 0.75, 0.4375, 1.0, 0.375, 1.0, 0.4375, 0.75, 0.5, 0.75, 0.5, 1.0, 0.4375, 1.0, 0.4375, 0.5, 0.5, 0.5, 0.5, 0.75, 0.4375, 0.75, 0.4375, 0.25, 0.5, 0.25, 0.5, 0.5, 0.4375, 0.5, 0.4375, 0.0, 0.5, 0.0, 0.5, 0.25, 0.4375, 0.25, 0.5, 0.75, 0.5625, 0.75, 0.5625, 1.0, 0.5, 1.0, 0.5, 0.5, 0.5625, 0.5, 0.5625, 0.75, 0.5, 0.75, 0.5, 0.25, 0.5625, 0.25, 0.5625, 0.5, 0.5, 0.5, 0.5, 0.0, 0.5625, 0.0, 0.5625, 0.25, 0.5, 0.25, 0.375, 0.0, 0.4375, 0.0, 0.4375, 0.25, 0.375, 0.25, 0.375, 0.25, 0.4375, 0.25, 0.4375, 0.5, 0.375, 0.5, 0.375, 0.5, 0.4375, 0.5, 0.4375, 0.75, 0.375, 0.75, 0.375, 0.75, 0.4375, 0.75, 0.4375, 1.0, 0.375, 1.0, 0.4375, 0.75, 0.5, 0.75, 0.5, 1.0, 0.4375, 1.0, 0.4375, 0.5, 0.5, 0.5, 0.5, 0.75, 0.4375, 0.75, 0.4375, 0.25, 0.5, 0.25, 0.5, 0.5, 0.4375, 0.5, 0.4375, 0.0, 0.5, 0.0, 0.5, 0.25, 0.4375, 0.25, 0.375, 0.0, 0.4375, 0.0, 0.4375, 0.25, 0.375, 0.25, 0.375, 0.25, 0.4375, 0.25, 0.4375, 0.5, 0.375, 0.5, 0.375, 0.5, 0.4375, 0.5, 0.4375, 0.75, 0.375, 0.75, 0.375, 0.75, 0.4375, 0.75, 0.4375, 1.0, 0.375, 1.0, 0.5, 0.75, 0.5625, 0.75, 0.5625, 1.0, 0.5, 1.0, 0.5, 0.5, 0.5625, 0.5, 0.5625, 0.75, 0.5, 0.75, 0.5, 0.25, 0.5625, 0.25, 0.5625, 0.5, 0.5, 0.5, 0.5, 0.0, 0.5625, 0.0, 0.5625, 0.25, 0.5, 0.25, 0.625, 0.5, 0.875, 0.5, 0.875, 0.625, 0.625, 0.625, 0.125, 0.5, 0.375, 0.5, 0.375, 0.625, 0.125, 0.625, 0.375, 0.5, 0.625, 0.5, 0.625, 0.625, 0.375, 0.625, 0.375, 0.0625, 0.625, 0.0625, 0.625, 0.125, 0.375, 0.125, 0.375, 0.0, 0.625, 0.0, 0.625, 0.0625, 0.375, 0.0625, 0.625, 0.625, 0.875, 0.625, 0.875, 0.6875, 0.625, 0.6875, 0.125, 0.625, 0.375, 0.625, 0.375, 0.6875, 0.125, 0.6875, 0.375, 0.625, 0.625, 0.625, 0.625, 0.6875, 0.375, 0.6875, 0.625, 0.5, 0.875, 0.5, 0.875, 0.625, 0.625, 0.625, 0.125, 0.5, 0.375, 0.5, 0.375, 0.625, 0.125, 0.625, 0.375, 0.5, 0.625, 0.5, 0.625, 0.625, 0.375, 0.625, 0.375, 0.0625, 0.625, 0.0625, 0.625, 0.125, 0.375, 0.125, 0.375, 0.0, 0.625, 0.0, 0.625, 0.0625, 0.375, 0.0625, 0.625, 0.625, 0.875, 0.625, 0.875, 0.6875, 0.625, 0.6875, 0.125, 0.625, 0.375, 0.625, 0.375, 0.6875, 0.125, 0.6875, 0.375, 0.625, 0.625, 0.625, 0.625, 0.6875, 0.375, 0.6875, 0.375, 0.75, 0.5, 0.75, 0.5, 1.0, 0.375, 1.0, 0.375, 0.5, 0.5, 0.5, 0.5, 0.75, 0.375, 0.75, 0.375, 0.25, 0.5, 0.25, 0.5, 0.5, 0.375, 0.5, 0.375, 0.0, 0.5, 0.0, 0.5, 0.25, 0.375, 0.25, 0.4375, 0.75, 0.5, 0.75, 0.5, 1.0, 0.4375, 1.0, 0.4375, 0.5, 0.5, 0.5, 0.5, 0.75, 0.4375, 0.75, 0.4375, 0.25, 0.5, 0.25, 0.5, 0.5, 0.4375, 0.5, 0.4375, 0.0, 0.5, 0.0, 0.5, 0.25, 0.4375, 0.25, 0.4375, 0.75, 0.5, 0.75, 0.5, 1.0, 0.4375, 1.0, 0.4375, 0.5, 0.5, 0.5, 0.5, 0.75, 0.4375, 0.75, 0.4375, 0.25, 0.5, 0.25, 0.5, 0.5, 0.4375, 0.5, 0.4375, 0.0, 0.5, 0.0, 0.5, 0.25, 0.4375, 0.25, 0.5, 0.75, 0.5625, 0.75, 0.5625, 1.0, 0.5, 1.0, 0.5, 0.5, 0.5625, 0.5, 0.5625, 0.75, 0.5, 0.75, 0.5, 0.25, 0.5625, 0.25, 0.5625, 0.5, 0.5, 0.5, 0.5, 0.0, 0.5625, 0.0, 0.5625, 0.25, 0.5, 0.25, 0.375, 0.0, 0.4375, 0.0, 0.4375, 0.25, 0.375, 0.25, 0.375, 0.25, 0.4375, 0.25, 0.4375, 0.5, 0.375, 0.5, 0.375, 0.5, 0.4375, 0.5, 0.4375, 0.75, 0.375, 0.75, 0.375, 0.75, 0.4375, 0.75, 0.4375, 1.0, 0.375, 1.0, 0.375, 0.0, 0.4375, 0.0, 0.4375, 0.25, 0.375, 0.25, 0.375, 0.25, 0.4375, 0.25, 0.4375, 0.5, 0.375, 0.5, 0.375, 0.5, 0.4375, 0.5, 0.4375, 0.75, 0.375, 0.75, 0.375, 0.75, 0.4375, 0.75, 0.4375, 1.0, 0.375, 1.0, 0.5, 0.75, 0.5625, 0.75, 0.5625, 1.0, 0.5, 1.0, 0.5, 0.5, 0.5625, 0.5, 0.5625, 0.75, 0.5, 0.75, 0.5, 0.25, 0.5625, 0.25, 0.5625, 0.5, 0.5, 0.5, 0.5, 0.0, 0.5625, 0.0, 0.5625, 0.25, 0.5, 0.25])
me_cube.materials.append(mat_material_003)
me_cube.materials.append(None)
me_cube.materials.append(None)
me_cube.use_remesh_preserve_volume = False
me_cube.use_remesh_preserve_attributes = False
me_cube.use_mirror_vertex_groups = False
me_cube.update()
arm_metarig = bpy.data.armatures.new('metarig')  # bones are not reproduced

# ---- objects
ob_cube = bpy.data.objects.new('Cube', me_cube)
ob_light = bpy.data.objects.new('Light', light_light)
ob_camera = bpy.data.objects.new('Camera', cam_camera)
ob_metarig = bpy.data.objects.new('metarig', arm_metarig)

# ---- transforms, parenting, visibility, modifiers, constraints
ob_cube.location = (-0.01177, 0.8134, 9.153)
ob_cube.scale = (0.8022, 0.8022, 0.8022)
ob_cube.lock_rotations_4d = False
ob_cube.empty_display_type = 'ARROWS'
ob_cube.lineart.crease_threshold = 0.0
_vg = ob_cube.vertex_groups.new(name='spine')
_vg = ob_cube.vertex_groups.new(name='spine.001')
_vg = ob_cube.vertex_groups.new(name='spine.002')
_vg = ob_cube.vertex_groups.new(name='spine.003')
_vg = ob_cube.vertex_groups.new(name='spine.004')
_vg = ob_cube.vertex_groups.new(name='spine.005')
_vg = ob_cube.vertex_groups.new(name='spine.006')
_vg = ob_cube.vertex_groups.new(name='face')
_vg = ob_cube.vertex_groups.new(name='shoulder.L')
_vg = ob_cube.vertex_groups.new(name='upper_arm.L')
_vg = ob_cube.vertex_groups.new(name='forearm.L')
_vg = ob_cube.vertex_groups.new(name='hand.L')
_vg = ob_cube.vertex_groups.new(name='shoulder.R')
_vg = ob_cube.vertex_groups.new(name='upper_arm.R')
_vg = ob_cube.vertex_groups.new(name='forearm.R')
_vg = ob_cube.vertex_groups.new(name='hand.R')
_vg = ob_cube.vertex_groups.new(name='pelvis.L')
_vg = ob_cube.vertex_groups.new(name='pelvis.R')
_vg = ob_cube.vertex_groups.new(name='thigh.L')
_vg = ob_cube.vertex_groups.new(name='shin.L')
_vg = ob_cube.vertex_groups.new(name='foot.L')
_vg = ob_cube.vertex_groups.new(name='toe.L')
_vg = ob_cube.vertex_groups.new(name='thigh.R')
_vg = ob_cube.vertex_groups.new(name='shin.R')
_vg = ob_cube.vertex_groups.new(name='foot.R')
_vg = ob_cube.vertex_groups.new(name='toe.R')
_vg = ob_cube.vertex_groups.new(name='Bone')
ob_light.location = (1.1, 0.4877, 3.839)
ob_light.rotation_euler = (0.6503, 0.05522, 1.866)
ob_light.scale = (0.2727, 0.2727, 0.2727)
ob_light.lock_rotations_4d = False
ob_light.empty_display_type = 'ARROWS'
ob_light.color = (0.0, 0.0, 0.0, 0.0)
ob_light.lineart.crease_threshold = 0.0
ob_camera.location = (0.0, 24.0, 10.0)
ob_camera.rotation_euler = (1.516, 1.019e-05, 3.142)
ob_camera.lock_rotations_4d = False
ob_camera.empty_display_type = 'ARROWS'
ob_camera.color = (0.0, 0.0, 0.0, 0.0)
ob_camera.display_type = 'WIRE'
ob_camera.lineart.crease_threshold = 0.0
ob_metarig.location = (-0.01177, 0.7044, -1.546)
ob_metarig.scale = (5.628, 5.628, 5.628)

# ---- collection membership
col_collection.objects.link(ob_cube)
col_collection.objects.link(ob_light)
col_collection.objects.link(ob_camera)
col_collection.objects.link(ob_metarig)

# ---- scene / render settings (as saved in the file)
scene.camera = ob_camera
scene.frame_start = 1; scene.frame_end = 250; scene.frame_set(2)
scene.render.engine = 'BLENDER_EEVEE_NEXT'
scene.cycles.use_denoising = False
scene.cycles.samples = 128
scene.cycles.sampling_pattern = 'TABULATED_SOBOL'
scene.cycles.use_adaptive_sampling = False
scene.cycles.use_light_tree = False
scene.view_settings.view_transform = 'Filmic'
bpy.context.view_layer.update()
